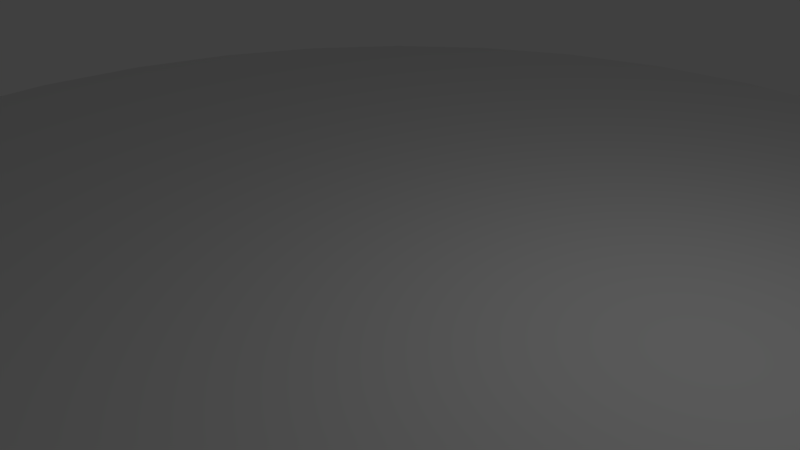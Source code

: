 # Source: ice10.blend  (saved by Blender 2.69.0; exported with 4.5.12 LTS)
import bpy
from mathutils import Matrix  # noqa: F401  (used for matrix-valued properties, if any)

bpy.ops.wm.read_factory_settings(use_empty=True)
scene = bpy.context.scene
scene.name = 'Scene'

# ---- collections
col_collection_1 = bpy.data.collections.new('Collection 1'); scene.collection.children.link(col_collection_1)

# ---- world
world_world = bpy.data.worlds.new('World'); scene.world = world_world
world_world.color = (0.05088, 0.05088, 0.05088)
world_world.use_sun_shadow = False
world_world.sun_shadow_jitter_overblur = 0.0
world_world.cycles.sampling_method = 'MANUAL'
world_world.cycles.sample_map_resolution = 256

# ---- cameras
cam_camera = bpy.data.cameras.new('Camera')
cam_camera.clip_end = 100.0
cam_camera.lens = 35.0
cam_camera.sensor_width = 32.0
cam_camera.sensor_height = 18.0
cam_camera.ortho_scale = 7.314
cam_camera.dof.focus_distance = 0.0
cam_camera.dof.aperture_fstop = 128.0

# ---- lights
light_lamp = bpy.data.lights.new('Lamp', 'POINT')
light_lamp.transmission_factor = 0.0
light_lamp.cutoff_distance = 30.0
light_lamp.energy = 100.0
light_lamp.shadow_buffer_clip_start = 1.001
light_lamp.shadow_soft_size = 0.1
light_lamp.shadow_maximum_resolution = 0.006
light_lamp.use_absolute_resolution = True
light_lamp.cycles.use_multiple_importance_sampling = False

# ---- meshes
me_cylinder_001 = bpy.data.meshes.new('Cylinder.001')
me_cylinder_001.from_pydata([(0.0, 1.0, -1.0), (0.0, 1.0, 1.0), (0.1951, 0.9808, -1.0), (0.1951, 0.9808, 1.0), (0.3827, 0.9239, -1.0), (0.3827, 0.9239, 1.0), (0.5556, 0.8315, -1.0), (0.5556, 0.8315, 1.0), (0.7071, 0.7071, -1.0), (0.7071, 0.7071, 1.0), (0.8315, 0.5556, -1.0), (0.8315, 0.5556, 1.0), (0.9239, 0.3827, -1.0), (0.9239, 0.3827, 1.0), (0.9808, 0.1951, -1.0), (0.9808, 0.1951, 1.0), (1.0, 7.55e-08, -1.0), (1.0, 7.55e-08, 1.0), (0.9808, -0.1951, -1.0), (0.9808, -0.1951, 1.0), (0.9239, -0.3827, -1.0), (0.9239, -0.3827, 1.0), (0.8315, -0.5556, -1.0), (0.8315, -0.5556, 1.0), (0.7071, -0.7071, -1.0), (0.7071, -0.7071, 1.0), (0.5556, -0.8315, -1.0), (0.5556, -0.8315, 1.0), (0.3827, -0.9239, -1.0), (0.3827, -0.9239, 1.0), (0.1951, -0.9808, -1.0), (0.1951, -0.9808, 1.0), (-3.258e-07, -1.0, -1.0), (-3.258e-07, -1.0, 1.0), (-0.1951, -0.9808, -1.0), (-0.1951, -0.9808, 1.0), (-0.3827, -0.9239, -1.0), (-0.3827, -0.9239, 1.0), (-0.5556, -0.8315, -1.0), (-0.5556, -0.8315, 1.0), (-0.7071, -0.7071, -1.0), (-0.7071, -0.7071, 1.0), (-0.8315, -0.5556, -1.0), (-0.8315, -0.5556, 1.0), (-0.9239, -0.3827, -1.0), (-0.9239, -0.3827, 1.0), (-0.9808, -0.1951, -1.0), (-0.9808, -0.1951, 1.0), (-1.0, 9.656e-07, -1.0), (-1.0, 9.656e-07, 1.0), (-0.9808, 0.1951, -1.0), (-0.9808, 0.1951, 1.0), (-0.9239, 0.3827, -1.0), (-0.9239, 0.3827, 1.0), (-0.8315, 0.5556, -1.0), (-0.8315, 0.5556, 1.0), (-0.7071, 0.7071, -1.0), (-0.7071, 0.7071, 1.0), (-0.5556, 0.8315, -1.0), (-0.5556, 0.8315, 1.0), (-0.3827, 0.9239, -1.0), (-0.3827, 0.9239, 1.0), (-0.1951, 0.9808, -1.0), (-0.1951, 0.9808, 1.0)], [], [(0, 1, 3), (2, 3, 5), (4, 5, 7), (6, 7, 9), (8, 9, 11), (10, 11, 13), (12, 13, 15), (14, 15, 17), (16, 17, 19), (18, 19, 20), (20, 21, 23), (22, 23, 24), (24, 25, 27), (26, 27, 29), (28, 29, 30), (30, 31, 32), (32, 33, 35), (34, 35, 37), (36, 37, 38), (38, 39, 40), (40, 41, 42), (42, 43, 45), (44, 45, 47), (46, 47, 49), (48, 49, 51), (50, 51, 53), (52, 53, 54), (54, 55, 56), (56, 57, 58), (58, 59, 60), (5, 3, 57), (62, 63, 1), (60, 61, 63), (0, 2, 62), (2, 0, 3), (4, 2, 5), (6, 4, 7), (8, 6, 9), (10, 8, 11), (12, 10, 13), (14, 12, 15), (16, 14, 17), (18, 16, 19), (53, 55, 54), (22, 20, 23), (37, 39, 38), (26, 24, 27), (28, 26, 29), (26, 28, 62), (31, 5, 35), (34, 32, 35), (36, 34, 37), (57, 59, 58), (57, 55, 53), (3, 1, 63), (44, 42, 45), (46, 44, 47), (48, 46, 49), (50, 48, 51), (52, 50, 53), (56, 40, 52), (31, 33, 32), (55, 57, 56), (29, 31, 30), (36, 40, 30), (25, 23, 21), (3, 63, 57), (63, 61, 57), (5, 57, 53), (59, 61, 60), (5, 53, 49), (19, 21, 20), (49, 47, 5), (47, 45, 5), (45, 43, 5), (5, 43, 39), (39, 41, 40), (39, 37, 35), (5, 39, 35), (14, 16, 20), (27, 31, 29), (31, 27, 21), (35, 33, 31), (27, 25, 21), (19, 31, 21), (9, 13, 11), (9, 15, 13), (17, 31, 19), (15, 31, 17), (9, 31, 15), (7, 5, 9), (23, 25, 24), (0, 62, 1), (62, 60, 63), (2, 4, 62), (4, 6, 62), (6, 8, 62), (8, 10, 62), (10, 12, 62), (62, 12, 20), (53, 51, 49), (12, 14, 20), (5, 31, 9), (20, 22, 62), (22, 24, 62), (52, 48, 50), (24, 26, 62), (41, 43, 42), (34, 30, 32), (28, 30, 40), (16, 18, 20), (40, 36, 38), (34, 36, 30), (60, 62, 28), (46, 42, 44), (40, 60, 28), (48, 42, 46), (52, 42, 48), (58, 60, 56), (61, 59, 57), (54, 56, 52), (60, 40, 56), (42, 52, 40), (43, 41, 39)])
_uv = me_cylinder_001.uv_layers.new(name='UVMap')
_uv.uv.foreach_set('vector', [0.7587, 0.5441, 0.3785, 0.5441, 0.3785, 0.5068, 0.7587, 0.5068, 0.3785, 0.5068, 0.3785, 0.4702, 0.7587, 0.4702, 0.3785, 0.4702, 0.3785, 0.4358, 0.7587, 0.4358, 0.3785, 0.4358, 0.3785, 0.4048, 0.7587, 0.4048, 0.3785, 0.4048, 0.3785, 0.3785, 1.0, 0.2676, 1.0, 0.6479, 0.969, 0.6479, 0.969, 0.2676, 0.969, 0.6479, 0.9346, 0.6479, 0.9346, 0.2676, 0.9346, 0.6479, 0.898, 0.6479, 0.898, 0.2676, 0.898, 0.6479, 0.8607, 0.6479, 0.8607, 0.2676, 0.8607, 0.6479, 0.8242, 0.2676, 0.8242, 0.2676, 0.8242, 0.6479, 0.7897, 0.6479, 0.7897, 0.2676, 0.7897, 0.6479, 0.7587, 0.2676, 0.7587, 0.94, 0.3785, 0.94, 0.3785, 0.909, 0.7587, 0.909, 0.3785, 0.909, 0.3785, 0.8746, 0.7587, 0.8746, 0.3785, 0.8746, 0.7587, 0.838, 0.7587, 0.838, 0.3785, 0.838, 0.7587, 0.8008, 0.7587, 0.8008, 0.3785, 0.8008, 0.3785, 0.7642, 0.7587, 0.7642, 0.3785, 0.7642, 0.3785, 0.7298, 0.7587, 0.7298, 0.3785, 0.7298, 0.7587, 0.6988, 0.7587, 0.6988, 0.3785, 0.6988, 0.7587, 0.6724, 0.3785, 0.0, 0.7587, 0.0, 0.3785, 0.03099, 0.3785, 0.03099, 0.7587, 0.03099, 0.7587, 0.06543, 0.3785, 0.06543, 0.7587, 0.06543, 0.7587, 0.102, 0.3785, 0.102, 0.7587, 0.102, 0.7587, 0.1393, 0.3785, 0.1393, 0.7587, 0.1393, 0.7587, 0.1758, 0.3785, 0.1758, 0.7587, 0.1758, 0.7587, 0.2103, 0.3785, 0.2103, 0.7587, 0.2103, 0.3785, 0.2413, 0.3785, 0.2413, 0.7587, 0.2413, 0.3785, 0.2676, 0.7587, 0.6724, 0.3785, 0.6724, 0.7587, 0.6461, 0.7587, 0.6461, 0.3785, 0.6461, 0.7587, 0.6151, 0.2079, 0.3785, 0.1706, 0.3785, 0.02154, 0.2789, 0.7587, 0.5806, 0.3785, 0.5806, 0.3785, 0.5441, 0.7587, 0.6151, 0.3785, 0.6151, 0.3785, 0.5806, 0.2079, 0.7569, 0.1706, 0.7569, 0.2444, 0.7496, 0.7587, 0.5068, 0.7587, 0.5441, 0.3785, 0.5068, 0.7587, 0.4702, 0.7587, 0.5068, 0.3785, 0.4702, 0.7587, 0.4358, 0.7587, 0.4702, 0.3785, 0.4358, 0.7587, 0.4048, 0.7587, 0.4358, 0.3785, 0.4048, 0.7587, 0.3785, 0.7587, 0.4048, 0.3785, 0.3785, 0.969, 0.2676, 1.0, 0.2676, 0.969, 0.6479, 0.9346, 0.2676, 0.969, 0.2676, 0.9346, 0.6479, 0.898, 0.2676, 0.9346, 0.2676, 0.898, 0.6479, 0.8607, 0.2676, 0.898, 0.2676, 0.8607, 0.6479, 0.7587, 0.2103, 0.7587, 0.2413, 0.3785, 0.2413, 0.7897, 0.2676, 0.8242, 0.2676, 0.7897, 0.6479, 0.3785, 0.7298, 0.3785, 0.6988, 0.7587, 0.6988, 0.7587, 0.909, 0.7587, 0.94, 0.3785, 0.909, 0.7587, 0.8746, 0.7587, 0.909, 0.3785, 0.8746, 0.0686, 0.4207, 0.0996, 0.4, 0.2444, 0.7496, 0.2789, 0.02154, 0.2079, 0.3785, 0.2079, 0.0, 0.7587, 0.7642, 0.7587, 0.8008, 0.3785, 0.7642, 0.7587, 0.7298, 0.7587, 0.7642, 0.3785, 0.7298, 0.3785, 0.6724, 0.3785, 0.6461, 0.7587, 0.6461, 0.02154, 0.2789, 0.007272, 0.2444, 3.4e-08, 0.2079, 0.1706, 0.3785, 0.134, 0.3712, 0.0996, 0.3569, 0.3785, 0.06543, 0.3785, 0.03099, 0.7587, 0.06543, 0.3785, 0.102, 0.3785, 0.06543, 0.7587, 0.102, 0.3785, 0.1393, 0.3785, 0.102, 0.7587, 0.1393, 0.3785, 0.1758, 0.3785, 0.1393, 0.7587, 0.1758, 0.3785, 0.2103, 0.3785, 0.1758, 0.7587, 0.2103, 0.3362, 0.6883, 0.3099, 0.4207, 0.3712, 0.6229, 0.3785, 0.838, 0.3785, 0.8008, 0.7587, 0.8008, 0.7587, 0.2413, 0.7587, 0.2676, 0.3785, 0.2676, 0.3785, 0.8746, 0.3785, 0.838, 0.7587, 0.838, 0.2444, 0.3857, 0.3099, 0.4207, 0.134, 0.3857, 0.3569, 0.0996, 0.3712, 0.134, 0.3785, 0.1706, 0.1706, 0.3785, 0.0996, 0.3569, 0.02154, 0.2789, 0.0996, 0.3569, 0.0686, 0.3362, 0.02154, 0.2789, 0.2079, 0.3785, 0.02154, 0.2789, 3.4e-08, 0.2079, 0.3785, 0.6461, 0.3785, 0.6151, 0.7587, 0.6151, 0.2079, 0.3785, 3.4e-08, 0.2079, 0.007272, 0.134, 0.8607, 0.6479, 0.8242, 0.6479, 0.8242, 0.2676, 0.007272, 0.134, 0.02154, 0.0996, 0.2079, 0.3785, 0.02154, 0.0996, 0.04225, 0.0686, 0.2079, 0.3785, 0.04225, 0.0686, 0.0686, 0.04225, 0.2079, 0.3785, 0.2079, 0.3785, 0.0686, 0.04225, 0.134, 0.007272, 0.3785, 0.6988, 0.3785, 0.6724, 0.7587, 0.6724, 0.134, 0.007272, 0.1706, 1.133e-08, 0.2079, 0.0, 0.2079, 0.3785, 0.134, 0.007272, 0.2079, 0.0, 0.007272, 0.6229, 2.267e-08, 0.5863, 0.007272, 0.5125, 0.3362, 0.0686, 0.2789, 0.02154, 0.3099, 0.04225, 0.2789, 0.02154, 0.3362, 0.0686, 0.3785, 0.1706, 0.2079, 0.0, 0.2444, 0.007272, 0.2789, 0.02154, 0.3362, 0.0686, 0.3569, 0.0996, 0.3785, 0.1706, 0.3785, 0.2079, 0.2789, 0.02154, 0.3785, 0.1706, 0.2789, 0.3569, 0.3362, 0.3099, 0.3099, 0.3362, 0.2789, 0.3569, 0.3569, 0.2789, 0.3362, 0.3099, 0.3712, 0.2444, 0.2789, 0.02154, 0.3785, 0.2079, 0.3569, 0.2789, 0.2789, 0.02154, 0.3712, 0.2444, 0.2789, 0.3569, 0.2789, 0.02154, 0.3569, 0.2789, 0.2444, 0.3712, 0.2079, 0.3785, 0.2789, 0.3569, 0.7897, 0.6479, 0.7587, 0.6479, 0.7587, 0.2676, 0.7587, 0.5441, 0.7587, 0.5806, 0.3785, 0.5441, 0.7587, 0.5806, 0.7587, 0.6151, 0.3785, 0.5806, 0.1706, 0.7569, 0.134, 0.7496, 0.2444, 0.7496, 0.134, 0.7496, 0.0996, 0.7354, 0.2444, 0.7496, 0.0996, 0.7354, 0.0686, 0.7147, 0.2444, 0.7496, 0.0686, 0.7147, 0.04225, 0.6883, 0.2444, 0.7496, 0.04225, 0.6883, 0.02154, 0.6573, 0.2444, 0.7496, 0.2444, 0.7496, 0.02154, 0.6573, 0.007272, 0.5125, 3.4e-08, 0.2079, 0.0, 0.1706, 0.007272, 0.134, 0.02154, 0.6573, 0.007272, 0.6229, 0.007272, 0.5125, 0.2079, 0.3785, 0.2789, 0.02154, 0.2789, 0.3569, 0.007272, 0.5125, 0.02154, 0.4781, 0.2444, 0.7496, 0.02154, 0.4781, 0.04225, 0.4471, 0.2444, 0.7496, 0.3712, 0.6229, 0.3785, 0.549, 0.3785, 0.5863, 0.04225, 0.4471, 0.0686, 0.4207, 0.2444, 0.7496, 0.7587, 0.0, 0.7587, 0.03099, 0.3785, 0.03099, 0.2079, 0.3785, 0.134, 0.3857, 0.1706, 0.3785, 0.0996, 0.4, 0.134, 0.3857, 0.3099, 0.4207, 2.267e-08, 0.5863, 0.0, 0.549, 0.007272, 0.5125, 0.3099, 0.4207, 0.2444, 0.3857, 0.2789, 0.4, 0.2079, 0.3785, 0.2444, 0.3857, 0.134, 0.3857, 0.2789, 0.7354, 0.2444, 0.7496, 0.0996, 0.4, 0.3712, 0.5125, 0.3362, 0.4471, 0.3569, 0.4781, 0.3099, 0.4207, 0.2789, 0.7354, 0.0996, 0.4, 0.3785, 0.549, 0.3362, 0.4471, 0.3712, 0.5125, 0.3712, 0.6229, 0.3362, 0.4471, 0.3785, 0.549, 0.3099, 0.7147, 0.2789, 0.7354, 0.3362, 0.6883, 0.0686, 0.3362, 0.04225, 0.3099, 0.02154, 0.2789, 0.3569, 0.6573, 0.3362, 0.6883, 0.3712, 0.6229, 0.2789, 0.7354, 0.3099, 0.4207, 0.3362, 0.6883, 0.3362, 0.4471, 0.3712, 0.6229, 0.3099, 0.4207, 0.0686, 0.04225, 0.0996, 0.02154, 0.134, 0.007272])
me_cylinder_001.use_remesh_preserve_volume = False
me_cylinder_001.use_remesh_preserve_attributes = False
me_cylinder_001.use_mirror_vertex_groups = False
me_cylinder_001.update()

# ---- objects
ob_cylinder = bpy.data.objects.new('Cylinder', me_cylinder_001)
ob_lamp = bpy.data.objects.new('Lamp', light_lamp)
ob_camera = bpy.data.objects.new('Camera', cam_camera)

# ---- transforms, parenting, visibility, modifiers, constraints
ob_cylinder.location = (0.0, 0.0, 0.0)
ob_cylinder.scale = (10.0, 10.0, 0.05)
ob_cylinder.lineart.crease_threshold = 0.0
ob_lamp.location = (4.076, 1.005, 5.904)
ob_lamp.rotation_euler = (0.6503, 0.05522, 1.866)
ob_lamp.lock_rotations_4d = False
ob_lamp.empty_display_type = 'ARROWS'
ob_lamp.color = (0.0, 0.0, 0.0, 0.0)
ob_lamp.lineart.crease_threshold = 0.0
ob_camera.location = (7.481, -6.508, 5.344)
ob_camera.rotation_euler = (1.109, 0.01082, 0.8149)
ob_camera.lock_rotations_4d = False
ob_camera.empty_display_type = 'ARROWS'
ob_camera.color = (0.0, 0.0, 0.0, 0.0)
ob_camera.display_type = 'WIRE'
ob_camera.lineart.crease_threshold = 0.0

# ---- collection membership
col_collection_1.objects.link(ob_cylinder)
col_collection_1.objects.link(ob_lamp)
col_collection_1.objects.link(ob_camera)

# ---- scene / render settings (as saved in the file)
scene.camera = ob_camera
scene.frame_start = 1; scene.frame_end = 250; scene.frame_set(1)
scene.render.engine = 'BLENDER_EEVEE_NEXT'
scene.render.image_settings.compression = 90
scene.render.resolution_percentage = 50
scene.render.dither_intensity = 0.0
scene.cycles.use_denoising = False
scene.cycles.samples = 10
scene.cycles.sampling_pattern = 'TABULATED_SOBOL'
scene.cycles.light_sampling_threshold = 0.0
scene.cycles.use_adaptive_sampling = False
scene.cycles.use_light_tree = False
scene.cycles.blur_glossy = 0.0
scene.cycles.volume_bounces = 1
scene.cycles.pixel_filter_type = 'GAUSSIAN'
scene.cycles.sample_clamp_indirect = 0.0
scene.view_settings.view_transform = 'Standard'
bpy.context.view_layer.update()
